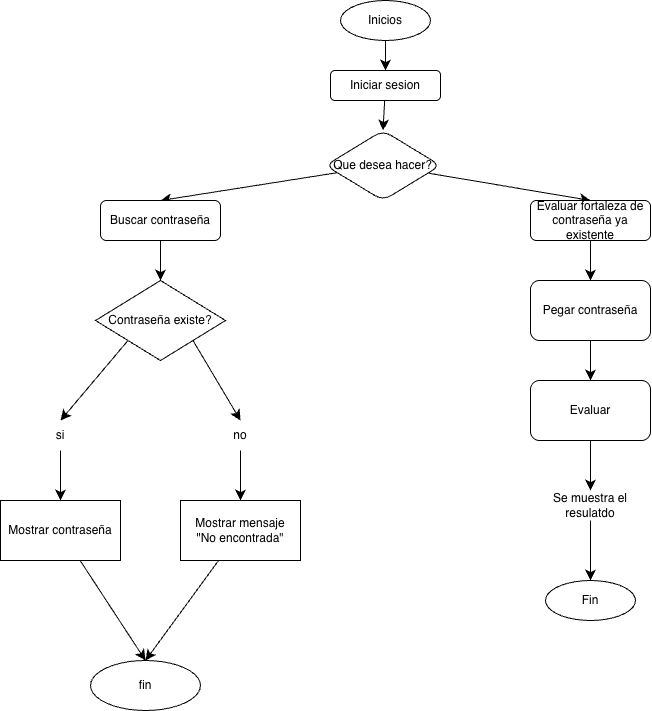

The diagram above was exported from draw.io. Its source (the exported page's mxGraphModel, read from the mxfile embedded in the PNG):
<mxGraphModel dx="2216" dy="1418" grid="1" gridSize="10" guides="1" tooltips="1" connect="1" arrows="1" fold="1" page="0" pageScale="1" pageWidth="827" pageHeight="1169" math="0" shadow="0">
  <root>
    <mxCell id="0" />
    <mxCell id="1" parent="0" />
    <mxCell id="B0Bs1CZ9xQKFcxCeQQpG-16" edge="1" parent="1" source="B0Bs1CZ9xQKFcxCeQQpG-1" style="edgeStyle=none;curved=1;rounded=0;orthogonalLoop=1;jettySize=auto;html=1;entryX=0.5;entryY=0;entryDx=0;entryDy=0;fontSize=12;startSize=8;endSize=8;" target="B0Bs1CZ9xQKFcxCeQQpG-2">
      <mxGeometry relative="1" as="geometry" />
    </mxCell>
    <mxCell id="B0Bs1CZ9xQKFcxCeQQpG-1" parent="1" style="ellipse;whiteSpace=wrap;html=1;" value="Inicios" vertex="1">
      <mxGeometry height="40" width="90" x="-90" y="-360" as="geometry" />
    </mxCell>
    <mxCell id="B0Bs1CZ9xQKFcxCeQQpG-17" edge="1" parent="1" source="B0Bs1CZ9xQKFcxCeQQpG-2" style="edgeStyle=none;curved=1;rounded=0;orthogonalLoop=1;jettySize=auto;html=1;entryX=0.5;entryY=0;entryDx=0;entryDy=0;fontSize=12;startSize=8;endSize=8;" target="B0Bs1CZ9xQKFcxCeQQpG-3">
      <mxGeometry relative="1" as="geometry" />
    </mxCell>
    <mxCell id="B0Bs1CZ9xQKFcxCeQQpG-2" parent="1" style="rounded=1;whiteSpace=wrap;html=1;" value="Iniciar sesion" vertex="1">
      <mxGeometry height="30" width="110" x="-100" y="-290" as="geometry" />
    </mxCell>
    <mxCell id="B0Bs1CZ9xQKFcxCeQQpG-18" edge="1" parent="1" source="B0Bs1CZ9xQKFcxCeQQpG-3" style="edgeStyle=none;curved=1;rounded=0;orthogonalLoop=1;jettySize=auto;html=1;entryX=0.5;entryY=0;entryDx=0;entryDy=0;fontSize=12;startSize=8;endSize=8;" target="B0Bs1CZ9xQKFcxCeQQpG-4">
      <mxGeometry relative="1" as="geometry" />
    </mxCell>
    <mxCell id="B0Bs1CZ9xQKFcxCeQQpG-19" edge="1" parent="1" source="B0Bs1CZ9xQKFcxCeQQpG-3" style="edgeStyle=none;curved=1;rounded=0;orthogonalLoop=1;jettySize=auto;html=1;entryX=0.5;entryY=0;entryDx=0;entryDy=0;fontSize=12;startSize=8;endSize=8;" target="B0Bs1CZ9xQKFcxCeQQpG-6">
      <mxGeometry relative="1" as="geometry" />
    </mxCell>
    <mxCell id="B0Bs1CZ9xQKFcxCeQQpG-3" parent="1" style="rounded=1;whiteSpace=wrap;html=1;shape=rhombus;perimeter=rhombusPerimeter;" value="Que desea hacer?" vertex="1">
      <mxGeometry height="70" width="115" x="-105" y="-230" as="geometry" />
    </mxCell>
    <mxCell id="B0Bs1CZ9xQKFcxCeQQpG-24" edge="1" parent="1" source="B0Bs1CZ9xQKFcxCeQQpG-4" style="edgeStyle=none;curved=1;rounded=0;orthogonalLoop=1;jettySize=auto;html=1;entryX=0.5;entryY=0;entryDx=0;entryDy=0;fontSize=12;startSize=8;endSize=8;" target="B0Bs1CZ9xQKFcxCeQQpG-5">
      <mxGeometry relative="1" as="geometry" />
    </mxCell>
    <mxCell id="B0Bs1CZ9xQKFcxCeQQpG-4" parent="1" style="rounded=1;whiteSpace=wrap;html=1;" value="Buscar contraseña" vertex="1">
      <mxGeometry height="40" width="120" x="-330" y="-160" as="geometry" />
    </mxCell>
    <mxCell id="B0Bs1CZ9xQKFcxCeQQpG-25" edge="1" parent="1" source="B0Bs1CZ9xQKFcxCeQQpG-5" style="edgeStyle=none;curved=1;rounded=0;orthogonalLoop=1;jettySize=auto;html=1;exitX=0;exitY=1;exitDx=0;exitDy=0;entryX=0.5;entryY=0;entryDx=0;entryDy=0;fontSize=12;startSize=8;endSize=8;" target="B0Bs1CZ9xQKFcxCeQQpG-11">
      <mxGeometry relative="1" as="geometry" />
    </mxCell>
    <mxCell id="B0Bs1CZ9xQKFcxCeQQpG-27" edge="1" parent="1" source="B0Bs1CZ9xQKFcxCeQQpG-5" style="edgeStyle=none;curved=1;rounded=0;orthogonalLoop=1;jettySize=auto;html=1;exitX=1;exitY=1;exitDx=0;exitDy=0;entryX=0.5;entryY=0;entryDx=0;entryDy=0;fontSize=12;startSize=8;endSize=8;" target="B0Bs1CZ9xQKFcxCeQQpG-12">
      <mxGeometry relative="1" as="geometry" />
    </mxCell>
    <mxCell id="B0Bs1CZ9xQKFcxCeQQpG-5" parent="1" style="rhombus;whiteSpace=wrap;html=1;" value="Contraseña existe?" vertex="1">
      <mxGeometry height="80" width="130" x="-335" y="-80" as="geometry" />
    </mxCell>
    <mxCell id="B0Bs1CZ9xQKFcxCeQQpG-20" edge="1" parent="1" source="B0Bs1CZ9xQKFcxCeQQpG-6" style="edgeStyle=none;curved=1;rounded=0;orthogonalLoop=1;jettySize=auto;html=1;entryX=0.5;entryY=0;entryDx=0;entryDy=0;fontSize=12;startSize=8;endSize=8;" target="B0Bs1CZ9xQKFcxCeQQpG-7">
      <mxGeometry relative="1" as="geometry" />
    </mxCell>
    <mxCell id="B0Bs1CZ9xQKFcxCeQQpG-6" parent="1" style="rounded=1;whiteSpace=wrap;html=1;" value="Evaluar fortaleza de contraseña ya existente" vertex="1">
      <mxGeometry height="40" width="120" x="100" y="-160" as="geometry" />
    </mxCell>
    <mxCell id="B0Bs1CZ9xQKFcxCeQQpG-21" edge="1" parent="1" source="B0Bs1CZ9xQKFcxCeQQpG-7" style="edgeStyle=none;curved=1;rounded=0;orthogonalLoop=1;jettySize=auto;html=1;fontSize=12;startSize=8;endSize=8;" target="B0Bs1CZ9xQKFcxCeQQpG-8">
      <mxGeometry relative="1" as="geometry" />
    </mxCell>
    <mxCell id="B0Bs1CZ9xQKFcxCeQQpG-7" parent="1" style="rounded=1;whiteSpace=wrap;html=1;" value="Pegar contraseña" vertex="1">
      <mxGeometry height="60" width="120" x="100" y="-80" as="geometry" />
    </mxCell>
    <mxCell id="B0Bs1CZ9xQKFcxCeQQpG-22" edge="1" parent="1" source="B0Bs1CZ9xQKFcxCeQQpG-8" style="edgeStyle=none;curved=1;rounded=0;orthogonalLoop=1;jettySize=auto;html=1;fontSize=12;startSize=8;endSize=8;entryX=0.5;entryY=0;entryDx=0;entryDy=0;" target="B0Bs1CZ9xQKFcxCeQQpG-9">
      <mxGeometry relative="1" as="geometry">
        <mxPoint x="160" y="120" as="targetPoint" />
      </mxGeometry>
    </mxCell>
    <mxCell id="B0Bs1CZ9xQKFcxCeQQpG-8" parent="1" style="rounded=1;whiteSpace=wrap;html=1;" value="Evaluar" vertex="1">
      <mxGeometry height="60" width="120" x="100" y="20" as="geometry" />
    </mxCell>
    <mxCell id="B0Bs1CZ9xQKFcxCeQQpG-23" edge="1" parent="1" source="B0Bs1CZ9xQKFcxCeQQpG-9" style="edgeStyle=none;curved=1;rounded=0;orthogonalLoop=1;jettySize=auto;html=1;fontSize=12;startSize=8;endSize=8;entryX=0.5;entryY=0;entryDx=0;entryDy=0;" target="B0Bs1CZ9xQKFcxCeQQpG-10">
      <mxGeometry relative="1" as="geometry">
        <mxPoint x="160" y="210" as="targetPoint" />
      </mxGeometry>
    </mxCell>
    <mxCell id="B0Bs1CZ9xQKFcxCeQQpG-9" parent="1" style="text;html=1;whiteSpace=wrap;strokeColor=none;fillColor=none;align=center;verticalAlign=middle;rounded=0;" value="Se muestra el resulatdo" vertex="1">
      <mxGeometry height="30" width="120" x="100" y="130" as="geometry" />
    </mxCell>
    <mxCell id="B0Bs1CZ9xQKFcxCeQQpG-10" parent="1" style="ellipse;whiteSpace=wrap;html=1;" value="Fin" vertex="1">
      <mxGeometry height="40" width="90" x="115" y="220" as="geometry" />
    </mxCell>
    <mxCell id="B0Bs1CZ9xQKFcxCeQQpG-26" edge="1" parent="1" source="B0Bs1CZ9xQKFcxCeQQpG-11" style="edgeStyle=none;curved=1;rounded=0;orthogonalLoop=1;jettySize=auto;html=1;entryX=0.5;entryY=0;entryDx=0;entryDy=0;fontSize=12;startSize=8;endSize=8;" target="B0Bs1CZ9xQKFcxCeQQpG-14">
      <mxGeometry relative="1" as="geometry" />
    </mxCell>
    <mxCell id="B0Bs1CZ9xQKFcxCeQQpG-11" parent="1" style="text;html=1;whiteSpace=wrap;strokeColor=none;fillColor=none;align=center;verticalAlign=middle;rounded=0;" value="si" vertex="1">
      <mxGeometry height="30" width="60" x="-400" y="60" as="geometry" />
    </mxCell>
    <mxCell id="B0Bs1CZ9xQKFcxCeQQpG-28" edge="1" parent="1" source="B0Bs1CZ9xQKFcxCeQQpG-12" style="edgeStyle=none;curved=1;rounded=0;orthogonalLoop=1;jettySize=auto;html=1;entryX=0.5;entryY=0;entryDx=0;entryDy=0;fontSize=12;startSize=8;endSize=8;" target="B0Bs1CZ9xQKFcxCeQQpG-13">
      <mxGeometry relative="1" as="geometry" />
    </mxCell>
    <mxCell id="B0Bs1CZ9xQKFcxCeQQpG-12" parent="1" style="text;html=1;whiteSpace=wrap;strokeColor=none;fillColor=none;align=center;verticalAlign=middle;rounded=0;" value="no" vertex="1">
      <mxGeometry height="30" width="60" x="-220" y="60" as="geometry" />
    </mxCell>
    <mxCell id="B0Bs1CZ9xQKFcxCeQQpG-29" edge="1" parent="1" source="B0Bs1CZ9xQKFcxCeQQpG-13" style="edgeStyle=none;curved=1;rounded=0;orthogonalLoop=1;jettySize=auto;html=1;entryX=0.5;entryY=0;entryDx=0;entryDy=0;fontSize=12;startSize=8;endSize=8;" target="B0Bs1CZ9xQKFcxCeQQpG-15">
      <mxGeometry relative="1" as="geometry" />
    </mxCell>
    <mxCell id="B0Bs1CZ9xQKFcxCeQQpG-13" parent="1" style="rounded=0;whiteSpace=wrap;html=1;" value="Mostrar mensaje&lt;div&gt;&quot;No encontrada&quot;&lt;br&gt;&lt;/div&gt;" vertex="1">
      <mxGeometry height="60" width="120" x="-250" y="140" as="geometry" />
    </mxCell>
    <mxCell id="B0Bs1CZ9xQKFcxCeQQpG-30" edge="1" parent="1" source="B0Bs1CZ9xQKFcxCeQQpG-14" style="edgeStyle=none;curved=1;rounded=0;orthogonalLoop=1;jettySize=auto;html=1;entryX=0.5;entryY=0;entryDx=0;entryDy=0;fontSize=12;startSize=8;endSize=8;" target="B0Bs1CZ9xQKFcxCeQQpG-15">
      <mxGeometry relative="1" as="geometry" />
    </mxCell>
    <mxCell id="B0Bs1CZ9xQKFcxCeQQpG-14" parent="1" style="rounded=0;whiteSpace=wrap;html=1;" value="&lt;div&gt;Mostrar contraseña&lt;/div&gt;" vertex="1">
      <mxGeometry height="60" width="120" x="-430" y="140" as="geometry" />
    </mxCell>
    <mxCell id="B0Bs1CZ9xQKFcxCeQQpG-15" parent="1" style="ellipse;whiteSpace=wrap;html=1;" value="fin" vertex="1">
      <mxGeometry height="50" width="110" x="-340" y="300" as="geometry" />
    </mxCell>
  </root>
</mxGraphModel>